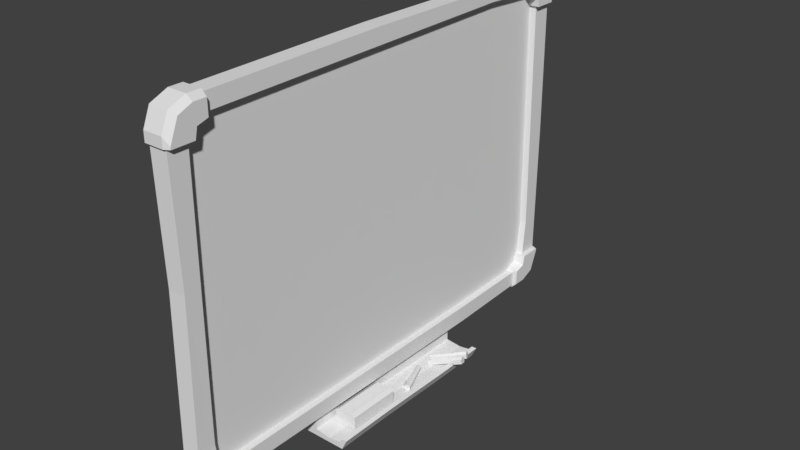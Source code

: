 # Source: whiteboard.blend  (saved by Blender 2.78.0; exported with 4.5.12 LTS)
import bpy
from mathutils import Matrix  # noqa: F401  (used for matrix-valued properties, if any)

bpy.ops.wm.read_factory_settings(use_empty=True)
scene = bpy.context.scene
scene.name = 'Scene'

# ---- collections
col_collection_1 = bpy.data.collections.new('Collection 1'); scene.collection.children.link(col_collection_1)

# ---- world
world_world = bpy.data.worlds.new('World'); scene.world = world_world
world_world.color = (0.05088, 0.05088, 0.05088)
world_world.use_sun_shadow = False
world_world.sun_shadow_jitter_overblur = 0.0
world_world.cycles.sampling_method = 'MANUAL'

# ---- meshes
me_circle = bpy.data.meshes.new('Circle')
me_circle.from_pydata([(0.1744, 0.7305, -2.645), (0.1608, 0.7574, -2.63), (0.15, 0.7549, -2.598), (0.1527, 0.7255, -2.581), (0.1663, 0.6987, -2.597), (0.1772, 0.7012, -2.628), (0.1894, 0.735, -2.639), (0.1759, 0.7616, -2.624), (0.1652, 0.7592, -2.592), (0.1679, 0.7301, -2.576), (0.1814, 0.7034, -2.591), (0.1921, 0.7059, -2.623), (0.192, 0.7356, -2.647), (0.1753, 0.7687, -2.628), (0.1619, 0.7657, -2.589), (0.1653, 0.7295, -2.568), (0.182, 0.6963, -2.587), (0.1954, 0.6994, -2.627), (0.4835, 0.8224, -2.54), (0.4673, 0.8546, -2.521), (0.4542, 0.8516, -2.483), (0.4575, 0.8164, -2.463), (0.4738, 0.7842, -2.482), (0.4868, 0.7872, -2.52), (0.4856, 0.8229, -2.546), (0.4667, 0.8603, -2.525), (0.4516, 0.8568, -2.48), (0.4554, 0.816, -2.457), (0.4743, 0.7786, -2.479), (0.4894, 0.7821, -2.523), (0.6057, 0.8587, -2.502), (0.5755, 0.8517, -2.414), (0.6095, 0.8178, -2.479), (0.5944, 0.8143, -2.435), (0.5717, 0.8926, -2.437), (0.5868, 0.896, -2.481), (0.6552, 0.8314, -2.463), (0.6401, 0.8279, -2.418), (0.6212, 0.8653, -2.397), (0.6174, 0.9062, -2.42), (0.6325, 0.9097, -2.464), (0.6514, 0.8723, -2.486), (0.6096, 0.8101, -2.473), (0.5985, 0.8076, -2.441), (0.6553, 0.8237, -2.457), (0.6442, 0.8212, -2.424), (0.5431, 0.7901, -2.507), (0.526, 0.7862, -2.457), (0.661, 0.8252, -2.464), (0.644, 0.8213, -2.414), (0.5483, 0.7721, -2.507), (0.5313, 0.7681, -2.457), (0.6663, 0.8072, -2.464), (0.6492, 0.8033, -2.414), (0.1497, 0.5216, -2.613), (0.1772, 0.5325, -2.596), (0.1776, 0.5329, -2.562), (0.1505, 0.5223, -2.545), (0.1231, 0.5113, -2.561), (0.1227, 0.511, -2.595), (0.1559, 0.5061, -2.612), (0.1831, 0.5169, -2.596), (0.1835, 0.5172, -2.562), (0.1567, 0.5067, -2.545), (0.1295, 0.4959, -2.562), (0.1291, 0.4956, -2.595), (0.1558, 0.506, -2.62), (0.1896, 0.5195, -2.6), (0.1901, 0.5199, -2.558), (0.1568, 0.5068, -2.537), (0.123, 0.4933, -2.557), (0.1225, 0.4929, -2.599), (0.2744, 0.2062, -2.618), (0.3073, 0.2193, -2.598), (0.3077, 0.2196, -2.558), (0.2754, 0.2069, -2.537), (0.2425, 0.1938, -2.557), (0.242, 0.1935, -2.597), (0.2743, 0.2061, -2.624), (0.3125, 0.2213, -2.601), (0.313, 0.2218, -2.554), (0.2754, 0.207, -2.53), (0.2373, 0.1918, -2.553), (0.2367, 0.1913, -2.6), (0.3231, 0.08278, -2.624), (0.3242, 0.08367, -2.53), (0.2855, 0.06802, -2.6), (0.286, 0.06847, -2.553), (0.3618, 0.09843, -2.554), (0.3612, 0.09798, -2.601), (0.3041, 0.021, -2.599), (0.3046, 0.02144, -2.552), (0.3428, 0.03665, -2.529), (0.3804, 0.0514, -2.554), (0.3798, 0.05096, -2.601), (0.3417, 0.03575, -2.623), (0.2786, 0.06532, -2.593), (0.279, 0.06565, -2.559), (0.2972, 0.01829, -2.593), (0.2976, 0.01862, -2.558), (0.2502, 0.1366, -2.603), (0.2509, 0.1371, -2.55), (0.2982, 0.01543, -2.602), (0.2988, 0.01593, -2.549), (0.2328, 0.1297, -2.603), (0.2334, 0.1302, -2.549), (0.2807, 0.008519, -2.602), (0.2813, 0.009023, -2.549), (0.1258, 0.8238, -2.626), (0.1089, 0.8478, -2.609), (0.102, 0.8438, -2.576), (0.112, 0.8158, -2.56), (0.1288, 0.7917, -2.577), (0.1357, 0.7957, -2.61), (0.1401, 0.8311, -2.622), (0.1235, 0.8549, -2.605), (0.1166, 0.851, -2.573), (0.1265, 0.8232, -2.557), (0.1432, 0.7994, -2.573), (0.15, 0.8033, -2.606), (0.1418, 0.8321, -2.63), (0.1211, 0.8617, -2.609), (0.1126, 0.8568, -2.568), (0.1248, 0.8222, -2.549), (0.1456, 0.7926, -2.569), (0.1541, 0.7975, -2.61), (0.4208, 0.9743, -2.553), (0.4006, 1.003, -2.533), (0.3924, 0.9984, -2.493), (0.4043, 0.9648, -2.474), (0.4244, 0.9359, -2.494), (0.4327, 0.9407, -2.533), (0.4221, 0.9751, -2.559), (0.3987, 1.009, -2.536), (0.3891, 1.003, -2.49), (0.4029, 0.964, -2.468), (0.4264, 0.9305, -2.491), (0.4359, 0.9361, -2.537), (0.5369, 1.034, -2.528), (0.5178, 1.023, -2.436), (0.5508, 0.9947, -2.505), (0.5412, 0.9891, -2.46), (0.5039, 1.062, -2.459), (0.5135, 1.067, -2.504), (0.5946, 1.017, -2.494), (0.585, 1.011, -2.448), (0.5616, 1.045, -2.425), (0.5477, 1.084, -2.447), (0.5573, 1.089, -2.493), (0.5807, 1.056, -2.516), (0.5529, 0.9872, -2.5), (0.5459, 0.9832, -2.466), (0.5967, 1.01, -2.488), (0.5897, 1.005, -2.454), (0.4884, 0.9544, -2.527), (0.4775, 0.9482, -2.475), (0.6012, 1.012, -2.496), (0.5904, 1.006, -2.444), (0.4969, 0.9377, -2.527), (0.4861, 0.9314, -2.475), (0.6098, 0.9953, -2.496), (0.599, 0.989, -2.445), (0.07358, -1.051, -2.593), (0.07358, -1.051, -2.425), (0.07358, -0.3069, -2.593), (0.07358, -0.3069, -2.425), (0.3871, -1.051, -2.593), (0.3871, -1.051, -2.425), (0.3871, -0.3069, -2.593), (0.3871, -0.3069, -2.425), (0.1273, -1.051, -2.392), (0.1273, -0.3069, -2.392), (0.3333, -1.051, -2.392), (0.3333, -0.3069, -2.392), (0.09389, -1.022, -2.593), (0.09389, -0.3351, -2.593), (0.3668, -1.022, -2.593), (0.3668, -0.3351, -2.593), (0.09389, -1.022, -2.621), (0.09389, -0.3351, -2.621), (0.3668, -1.022, -2.621), (0.3668, -0.3351, -2.621)], [], [(5, 11, 10, 4), (3, 9, 8, 2), (1, 7, 6, 0), (0, 6, 11, 5), (4, 10, 9, 3), (2, 8, 7, 1), (6, 12, 17, 11), (10, 16, 15, 9), (8, 14, 13, 7), (11, 17, 16, 10), (9, 15, 14, 8), (7, 13, 12, 6), (17, 23, 22, 16), (15, 21, 20, 14), (13, 19, 18, 12), (12, 18, 23, 17), (16, 22, 21, 15), (14, 20, 19, 13), (18, 24, 29, 23), (22, 28, 27, 21), (20, 26, 25, 19), (23, 29, 28, 22), (21, 27, 26, 20), (19, 25, 24, 18), (34, 31, 38, 39), (35, 34, 39, 40), (25, 26, 34, 35), (28, 29, 32, 33), (32, 30, 41, 36), (24, 25, 35, 30), (29, 24, 30, 32), (32, 36, 44, 42), (31, 33, 37, 38), (27, 28, 33, 31), (30, 35, 40, 41), (41, 40, 39, 38, 37, 36), (26, 27, 31, 34), (45, 43, 47, 49), (36, 37, 45, 44), (37, 33, 43, 45), (33, 32, 42, 43), (46, 48, 52, 50), (43, 42, 46, 47), (42, 44, 48, 46), (44, 45, 49, 48), (51, 50, 52, 53), (48, 49, 53, 52), (49, 47, 51, 53), (47, 46, 50, 51), (59, 65, 64, 58), (57, 63, 62, 56), (55, 61, 60, 54), (54, 60, 65, 59), (58, 64, 63, 57), (56, 62, 61, 55), (60, 66, 71, 65), (64, 70, 69, 63), (62, 68, 67, 61), (65, 71, 70, 64), (63, 69, 68, 62), (61, 67, 66, 60), (71, 77, 76, 70), (69, 75, 74, 68), (67, 73, 72, 66), (66, 72, 77, 71), (70, 76, 75, 69), (68, 74, 73, 67), (72, 78, 83, 77), (76, 82, 81, 75), (74, 80, 79, 73), (77, 83, 82, 76), (75, 81, 80, 74), (73, 79, 78, 72), (88, 85, 92, 93), (89, 88, 93, 94), (79, 80, 88, 89), (82, 83, 86, 87), (86, 84, 95, 90), (78, 79, 89, 84), (83, 78, 84, 86), (86, 90, 98, 96), (85, 87, 91, 92), (81, 82, 87, 85), (84, 89, 94, 95), (95, 94, 93, 92, 91, 90), (80, 81, 85, 88), (99, 97, 101, 103), (90, 91, 99, 98), (91, 87, 97, 99), (87, 86, 96, 97), (100, 102, 106, 104), (97, 96, 100, 101), (96, 98, 102, 100), (98, 99, 103, 102), (105, 104, 106, 107), (102, 103, 107, 106), (103, 101, 105, 107), (101, 100, 104, 105), (113, 119, 118, 112), (111, 117, 116, 110), (109, 115, 114, 108), (108, 114, 119, 113), (112, 118, 117, 111), (110, 116, 115, 109), (114, 120, 125, 119), (118, 124, 123, 117), (116, 122, 121, 115), (119, 125, 124, 118), (117, 123, 122, 116), (115, 121, 120, 114), (125, 131, 130, 124), (123, 129, 128, 122), (121, 127, 126, 120), (120, 126, 131, 125), (124, 130, 129, 123), (122, 128, 127, 121), (126, 132, 137, 131), (130, 136, 135, 129), (128, 134, 133, 127), (131, 137, 136, 130), (129, 135, 134, 128), (127, 133, 132, 126), (142, 139, 146, 147), (143, 142, 147, 148), (133, 134, 142, 143), (136, 137, 140, 141), (140, 138, 149, 144), (132, 133, 143, 138), (137, 132, 138, 140), (140, 144, 152, 150), (139, 141, 145, 146), (135, 136, 141, 139), (138, 143, 148, 149), (149, 148, 147, 146, 145, 144), (134, 135, 139, 142), (153, 151, 155, 157), (144, 145, 153, 152), (145, 141, 151, 153), (141, 140, 150, 151), (154, 156, 160, 158), (151, 150, 154, 155), (150, 152, 156, 154), (152, 153, 157, 156), (159, 158, 160, 161), (156, 157, 161, 160), (157, 155, 159, 161), (155, 154, 158, 159), (162, 163, 165, 164), (164, 165, 169, 168), (168, 169, 167, 166), (166, 167, 163, 162), (166, 162, 174, 176), (167, 169, 173, 172), (173, 171, 170, 172), (165, 163, 170, 171), (163, 167, 172, 170), (169, 165, 171, 173), (176, 174, 178, 180), (164, 168, 177, 175), (162, 164, 175, 174), (168, 166, 176, 177), (179, 181, 180, 178), (175, 177, 181, 179), (177, 176, 180, 181), (174, 175, 179, 178)])
me_circle.use_remesh_preserve_volume = False
me_circle.use_remesh_preserve_attributes = False
me_circle.use_mirror_vertex_groups = False
me_circle.update()
me_cube_002 = bpy.data.meshes.new('Cube.002')
me_cube_002.from_pydata([(-0.1656, -1.348, -2.696), (-0.1656, -1.348, -2.294), (-0.1656, 1.346, -2.696), (-0.1656, 1.346, -2.294), (0.005402, -1.348, -2.696), (0.005402, -1.348, -2.294), (0.005402, 1.346, -2.696), (0.005402, 1.346, -2.294), (-0.1656, -1.348, -2.605), (-0.1656, 1.346, -2.605), (0.005402, 1.346, -2.605), (0.005402, -1.348, -2.605), (0.2311, -1.348, -2.696), (0.2311, 1.346, -2.696), (0.2311, 1.346, -2.633), (0.2311, -1.348, -2.633), (0.3657, -1.348, -2.696), (0.3657, 1.346, -2.696), (0.4074, 1.346, -2.609), (0.4074, -1.348, -2.609), (0.4408, -1.348, -2.696), (0.4408, 1.346, -2.696), (0.4825, 1.346, -2.609), (0.4825, -1.348, -2.609), (0.438, 1.346, -2.548), (0.438, -1.348, -2.548), (0.5131, 1.346, -2.548), (0.5131, -1.348, -2.548), (-0.1656, 0.5729, -2.703), (-0.1656, -0.5189, -2.689), (-0.1656, -0.5189, -2.288), (-0.1656, 0.5729, -2.301), (0.005402, -0.5189, -2.689), (0.005402, 0.5729, -2.703), (0.005402, 0.5729, -2.301), (0.005402, -0.5189, -2.288), (0.005402, 0.5729, -2.612), (0.005402, -0.5189, -2.598), (0.2311, -0.5189, -2.689), (0.2311, 0.5729, -2.703), (0.2311, 0.5729, -2.64), (0.2311, -0.5189, -2.627), (0.3657, -0.5189, -2.689), (0.3657, 0.5729, -2.703), (0.4074, 0.5729, -2.616), (0.4074, -0.5189, -2.602), (0.4408, -0.5189, -2.689), (0.4408, 0.5729, -2.703), (0.4825, 0.5729, -2.616), (0.4825, -0.5189, -2.602), (0.438, 0.5729, -2.555), (0.438, -0.5189, -2.541), (0.5131, 0.5729, -2.555), (0.5131, -0.5189, -2.541)], [], [(9, 3, 7, 10), (37, 35, 5, 11), (11, 5, 1, 8), (29, 32, 4, 0), (35, 30, 1, 5), (4, 11, 8, 0), (6, 10, 14, 13), (2, 9, 10, 6), (13, 14, 18, 17), (37, 11, 15, 41), (11, 4, 12, 15), (33, 6, 13, 39), (45, 19, 25, 51), (41, 15, 19, 45), (39, 13, 17, 43), (15, 12, 16, 19), (46, 49, 23, 20), (43, 17, 21, 47), (19, 16, 20, 23), (17, 18, 22, 21), (51, 25, 27, 53), (19, 23, 27, 25), (22, 18, 24, 26), (48, 22, 26, 52), (23, 49, 53, 27), (49, 48, 52, 53), (24, 50, 52, 26), (50, 51, 53, 52), (16, 42, 46, 20), (42, 43, 47, 46), (21, 22, 48, 47), (47, 48, 49, 46), (12, 38, 42, 16), (38, 39, 43, 42), (14, 40, 44, 18), (40, 41, 45, 44), (18, 44, 50, 24), (44, 45, 51, 50), (4, 32, 38, 12), (32, 33, 39, 38), (10, 36, 40, 14), (36, 37, 41, 40), (7, 3, 31, 34), (34, 31, 30, 35), (2, 6, 33, 28), (28, 33, 32, 29), (10, 7, 34, 36), (36, 34, 35, 37)])
me_cube_002.use_remesh_preserve_volume = False
me_cube_002.use_remesh_preserve_attributes = False
me_cube_002.use_mirror_vertex_groups = False
me_cube_002.update()
me_cube_001 = bpy.data.meshes.new('Cube.001')
me_cube_001.from_pydata([(0.006892, 3.021, 1.891), (0.006892, 2.8, 2.106), (0.1493, 2.979, 2.055), (-0.1469, 3.291, 1.891), (0.1033, 3.291, 1.891), (0.1033, 3.021, 1.891), (-0.1469, 2.8, 2.324), (0.1033, 2.8, 2.324), (0.1033, 2.8, 2.106), (-0.1469, 2.981, 2.324), (-0.1469, 3.291, 2.013), (-0.1469, 3.2, 2.233), (0.01212, 2.979, 2.055), (0.006892, 2.8, 2.076), (0.006892, 2.982, 1.89), (0.006892, 2.952, 2.031), (0.1718, 3.021, 1.891), (0.1718, 3.291, 1.891), (0.1718, 2.982, 1.89), (0.1718, 2.952, 2.031), (0.1718, 2.8, 2.076), (-0.1672, 3.329, 1.889), (-0.1672, 2.8, 2.361), (-0.1672, 3.23, 2.262), (-0.1672, 2.991, 2.361), (-0.1672, 3.329, 2.023), (0.006892, -3.021, 1.891), (0.006892, -2.8, 2.106), (0.1493, -2.979, 2.055), (-0.1469, -3.291, 1.891), (0.1033, -3.291, 1.891), (0.1033, -3.021, 1.891), (-0.1469, -2.8, 2.324), (0.1033, -2.8, 2.324), (0.1033, -2.8, 2.106), (-0.1469, -2.981, 2.324), (-0.1469, -3.291, 2.013), (-0.1469, -3.2, 2.233), (0.01212, -2.979, 2.055), (0.006892, -2.8, 2.076), (0.006892, -2.982, 1.89), (0.006892, -2.952, 2.031), (0.1718, -3.021, 1.891), (0.1718, -3.291, 1.891), (0.1718, -2.982, 1.89), (0.1718, -2.952, 2.031), (0.1718, -2.8, 2.076), (-0.1672, -3.329, 1.889), (-0.1672, -2.8, 2.361), (-0.1672, -3.23, 2.262), (-0.1672, -2.991, 2.361), (-0.1672, -3.329, 2.023), (0.006892, 3.021, -1.891), (0.006892, 2.8, -2.106), (0.1493, 2.979, -2.055), (-0.1469, 3.291, -1.891), (0.1033, 3.291, -1.891), (0.1033, 3.021, -1.891), (-0.1469, 2.8, -2.324), (0.1033, 2.8, -2.324), (0.1033, 2.8, -2.106), (-0.1469, 2.981, -2.324), (-0.1469, 3.291, -2.013), (-0.1469, 3.2, -2.233), (0.01212, 2.979, -2.055), (0.006892, 2.8, -2.076), (0.006892, 2.982, -1.89), (0.006892, 2.952, -2.031), (0.1718, 3.021, -1.891), (0.1718, 3.291, -1.891), (0.1718, 2.982, -1.89), (0.1718, 2.952, -2.031), (0.1718, 2.8, -2.076), (-0.1672, 3.329, -1.889), (-0.1672, 2.8, -2.361), (-0.1672, 3.23, -2.262), (-0.1672, 2.991, -2.361), (-0.1672, 3.329, -2.023), (0.006892, -3.042, -1.763), (0.006892, -3.021, -1.937), (0.006892, -2.8, -2.152), (0.1493, -2.979, -2.101), (-0.1469, -3.291, -1.937), (0.1033, -3.291, -1.937), (0.1009, -3.042, -1.763), (0.1033, -3.021, -1.937), (-0.1469, -2.8, -2.37), (0.1033, -2.8, -2.37), (0.1033, -2.8, -2.152), (-0.1469, -2.981, -2.37), (-0.1469, -3.291, -2.06), (-0.1469, -3.2, -2.279), (0.01212, -2.979, -2.101), (0.006892, -2.8, -2.122), (0.006892, -3.021, -1.88), (0.006892, -2.982, -1.936), (0.006892, -2.952, -2.077), (0.1718, -3.021, -1.937), (0.1718, -3.291, -1.937), (0.1718, -2.982, -1.936), (0.1718, -2.952, -2.077), (0.1718, -2.8, -2.122), (-0.1672, -3.329, -1.936), (-0.1672, -2.8, -2.407), (-0.1672, -3.23, -2.308), (-0.1672, -2.991, -2.407), (-0.1672, -3.329, -2.069), (0.09865, 3.23, 2.262), (0.1718, 3.174, 2.206), (0.1718, 3.291, 1.923), (0.09865, 3.329, 2.023), (0.1718, 2.976, 2.288), (0.09865, 2.991, 2.361), (0.1718, 2.8, 2.288), (0.09865, 2.8, 2.361), (0.09865, 3.329, 1.889), (0.1718, 3.291, 1.891), (0.1718, -3.291, 1.891), (0.09865, -3.329, 1.889), (0.09865, -2.8, 2.361), (0.1718, -2.8, 2.288), (0.1718, -3.174, 2.206), (0.09865, -3.23, 2.262), (0.1718, -2.976, 2.288), (0.09865, -2.991, 2.361), (0.1718, -3.291, 1.923), (0.09865, -3.329, 2.023), (0.09865, 2.8, -2.361), (0.1718, 2.8, -2.288), (0.1718, 3.174, -2.206), (0.09865, 3.23, -2.262), (0.1718, 3.291, -1.923), (0.09865, 3.329, -2.023), (0.1718, 2.976, -2.288), (0.09865, 2.991, -2.361), (0.1718, 3.291, -1.891), (0.09865, 3.329, -1.889), (0.1718, -2.8, -2.334), (0.09865, -2.8, -2.407), (0.09865, -3.23, -2.308), (0.1718, -3.174, -2.252), (0.1718, -3.291, -1.969), (0.09865, -3.329, -2.069), (0.1718, -2.976, -2.334), (0.09865, -2.991, -2.407), (0.09865, -3.329, -1.936), (0.1718, -3.291, -1.937), (0.1033, -3.25, 0.2256), (-0.1469, -3.25, 0.2256), (0.006892, -3.035, -0.3567), (0.1022, -3.035, -0.3567), (-0.1469, -0.1595, 2.354), (0.1033, -0.1595, 2.354), (0.1033, 2.021, 2.153), (0.006892, 2.021, 2.153), (-0.1469, 3.308, -0.006397), (0.1033, 3.308, -0.006397), (0.1033, 3.071, -1.389), (0.006892, 3.071, -1.389), (-0.1469, -2.103, -2.364), (0.1033, -2.103, -2.364), (0.1033, -2.103, -2.145), (0.006892, -2.103, -2.145), (0.1033, 1.574, -2.363), (0.1033, 1.574, -2.131), (0.006892, 1.574, -2.131), (-0.1469, 1.574, -2.363), (0.006894, -2.599, 1.858), (0.006892, -2.763, 1.746), (0.006895, -2.882, 1.093), (0.006892, -2.776, 0.6247), (0.006892, -2.785, -0.00797), (0.006892, -2.727, -0.3531), (0.006892, -2.882, -0.6479), (0.006892, -2.742, -0.9077), (0.006892, -2.822, -1.175), (0.006892, -2.75, -1.756), (0.006892, -2.334, -1.94), (0.006892, -2.084, -1.861), (0.006892, -1.609, -1.887), (0.006892, -1.352, -1.828), (0.006892, -0.5606, -1.96), (0.006892, -0.05951, -1.986), (0.006892, 0.1713, -1.887), (0.006892, 0.6328, -1.874), (0.006892, 1.088, -1.947), (0.006892, 1.391, -1.815), (0.006892, 1.721, -1.881), (0.006892, 2.057, -2.0), (0.006892, 2.242, -1.874), (0.006892, 2.677, -1.822), (0.006894, 2.868, -1.551), (0.006894, 2.908, -0.8787), (0.006894, 2.763, -0.6017), (0.006894, 2.835, -0.1732), (0.006894, 2.67, 0.5126), (0.006894, 2.815, 0.7763), (0.006894, 2.749, 1.251), (0.006894, 2.848, 1.607), (0.006894, 2.611, 1.884), (0.006894, 2.308, 1.93), (0.006894, 1.76, 1.858), (0.006894, 1.622, 1.957), (0.006894, 1.028, 1.963), (0.006894, 0.646, 1.838), (0.006894, 0.3427, 1.897), (0.006894, 0.1515, 2.009), (0.006894, -0.4288, 1.897), (0.006894, -1.319, 1.93), (0.006894, -1.53, 1.831), (0.006894, -1.978, 1.772), (0.006894, -2.156, 1.904)], [], [(11, 9, 24, 23), (96, 100, 101, 93), (30, 147, 150, 31), (158, 52, 57, 157), (156, 155, 3, 4), (157, 57, 56, 156), (164, 60, 53, 165), (66, 67, 71, 70), (10, 11, 23, 25), (65, 72, 71, 67), (39, 46, 45, 41), (126, 51, 47, 118), (8, 2, 12, 1), (2, 5, 0, 12), (24, 112, 107, 23), (16, 18, 14, 0, 5, 4, 3, 21, 115, 116, 17), (93, 101, 137, 138, 103, 86, 87, 88, 80), (22, 114, 112, 24), (110, 115, 21, 25), (17, 116, 109, 108, 111, 113, 20, 19, 18, 16), (6, 7, 8, 1, 13, 20, 113, 114, 22), (3, 10, 25, 21), (9, 6, 22, 24), (37, 49, 50, 35), (153, 154, 1, 8), (84, 78, 149, 150), (14, 18, 19, 15), (36, 51, 49, 37), (34, 27, 38, 28), (28, 38, 26, 31), (50, 49, 122, 124), (83, 147, 148, 82), (43, 42, 44, 45, 46, 120, 123, 121, 125, 117), (49, 51, 126, 122), (74, 76, 134, 127), (119, 120, 46, 39, 27, 34, 33, 32, 48), (48, 50, 124, 119), (29, 47, 51, 36), (35, 50, 48, 32), (63, 75, 76, 61), (66, 52, 158, 192, 191, 190, 189, 188, 187, 186, 185, 184, 183, 182, 181, 180, 179, 178, 177, 176, 175, 174, 173, 149, 78, 94, 79, 95, 96, 93, 80, 162, 165, 53, 65, 67), (152, 153, 8, 7), (151, 32, 33, 152), (62, 77, 75, 63), (160, 87, 86, 159), (40, 44, 42, 43, 117, 118, 47, 29, 30, 31, 26), (15, 19, 20, 13), (60, 53, 64, 54), (54, 64, 52, 57), (76, 75, 130, 134), (127, 128, 72, 65, 53, 60, 59, 58, 74), (66, 70, 68, 69, 135, 136, 73, 55, 56, 57, 52), (75, 77, 132, 130), (132, 77, 73, 136), (68, 70, 71, 72, 128, 133, 129, 131, 135, 69), (55, 73, 77, 62), (61, 76, 74, 58), (104, 139, 142, 106), (91, 89, 105, 104), (84, 85, 79, 94, 78), (40, 41, 45, 44), (90, 91, 104, 106), (88, 81, 92, 80), (81, 85, 79, 92), (103, 138, 144, 105), (97, 99, 95, 79, 85, 83, 82, 102, 145, 146, 98), (142, 145, 102, 106), (105, 144, 139, 104), (137, 101, 100, 99, 97, 98, 146, 141, 140, 143), (163, 59, 60, 164), (82, 90, 106, 102), (89, 86, 103, 105), (95, 99, 100, 96), (110, 107, 108, 109), (107, 112, 111, 108), (121, 123, 124, 122), (119, 124, 123, 120), (127, 134, 133, 128), (142, 139, 140, 141), (139, 144, 143, 140), (137, 143, 144, 138), (113, 111, 112, 114), (109, 116, 115, 110), (125, 121, 122, 126), (126, 118, 117, 125), (131, 129, 130, 132), (129, 133, 134, 130), (132, 136, 135, 131), (141, 146, 145, 142), (23, 107, 110, 25), (150, 149, 26, 31), (150, 147, 83, 85, 84), (148, 147, 30, 29), (6, 151, 152, 7), (33, 34, 153, 152), (34, 27, 154, 153), (5, 157, 156, 4), (56, 55, 155, 156), (0, 158, 157, 5), (87, 160, 161, 88), (163, 160, 159, 166), (88, 161, 162, 80), (59, 163, 166, 58), (160, 163, 164, 161), (161, 164, 165, 162), (149, 173, 172, 171, 170, 169, 168, 167, 211, 210, 209, 208, 207, 206, 205, 204, 203, 202, 201, 200, 199, 198, 197, 196, 195, 194, 193, 192, 158, 0, 14, 15, 13, 1, 154, 27, 39, 41, 40, 26), (192, 193, 194, 195, 196, 197, 198, 199, 200, 201, 202, 203, 204, 205, 206, 207, 208, 209, 210, 211, 167, 168, 169, 170, 171, 172, 173, 174, 175, 176, 177, 178, 179, 180, 181, 182, 183, 184, 185, 186, 187, 188, 189, 190, 191)])
me_cube_001.use_remesh_preserve_volume = False
me_cube_001.use_remesh_preserve_attributes = False
me_cube_001.use_mirror_vertex_groups = False
me_cube_001.update()

# ---- objects
ob_circle = bpy.data.objects.new('Circle', me_circle)
ob_cube_001 = bpy.data.objects.new('Cube.001', me_cube_002)
ob_cube = bpy.data.objects.new('Cube', me_cube_001)

# ---- transforms, parenting, visibility, modifiers, constraints
ob_circle.location = (0.0, 0.0, 0.0)
ob_circle.lineart.crease_threshold = 0.0
ob_cube_001.location = (0.0, 0.0, 0.0)
ob_cube_001.lineart.crease_threshold = 0.0
ob_cube.location = (0.0, 0.0, 0.0)
ob_cube.lineart.crease_threshold = 0.0

# ---- collection membership
col_collection_1.objects.link(ob_circle)
col_collection_1.objects.link(ob_cube_001)
col_collection_1.objects.link(ob_cube)

# ---- scene / render settings (as saved in the file)
scene.frame_start = 1; scene.frame_end = 250; scene.frame_set(1)
scene.render.engine = 'BLENDER_EEVEE_NEXT'
scene.render.resolution_percentage = 50
scene.render.dither_intensity = 0.0
scene.cycles.use_denoising = False
scene.cycles.samples = 128
scene.cycles.sampling_pattern = 'TABULATED_SOBOL'
scene.cycles.light_sampling_threshold = 0.0
scene.cycles.use_adaptive_sampling = False
scene.cycles.use_light_tree = False
scene.cycles.blur_glossy = 0.0
scene.cycles.sample_clamp_indirect = 0.0
scene.view_settings.view_transform = 'Standard'
bpy.context.view_layer.update()

# ---- added for rendering (the .blend has no active camera and no usable light): camera, sun
cam_auto = bpy.data.cameras.new('AutoCamera')
cam_auto.lens = 50.0
cam_auto.sensor_width = 36.0
cam_auto.clip_end = 1000.0
ob_auto_camera = bpy.data.objects.new('AutoCamera', cam_auto)
scene.collection.objects.link(ob_auto_camera)
ob_auto_camera.location = (8.02673, -9.33265, 6.05089)
ob_auto_camera.rotation_euler = (1.09748, -7.21219e-08, 0.694738)
scene.camera = ob_auto_camera
light_auto_sun = bpy.data.lights.new('AutoSun', 'SUN')
light_auto_sun.energy = 3.0
light_auto_sun.angle = 0.0523599
ob_auto_sun = bpy.data.objects.new('AutoSun', light_auto_sun)
scene.collection.objects.link(ob_auto_sun)
ob_auto_sun.rotation_euler = (0.872665, 0.174533, 0.523599)
bpy.context.view_layer.update()
